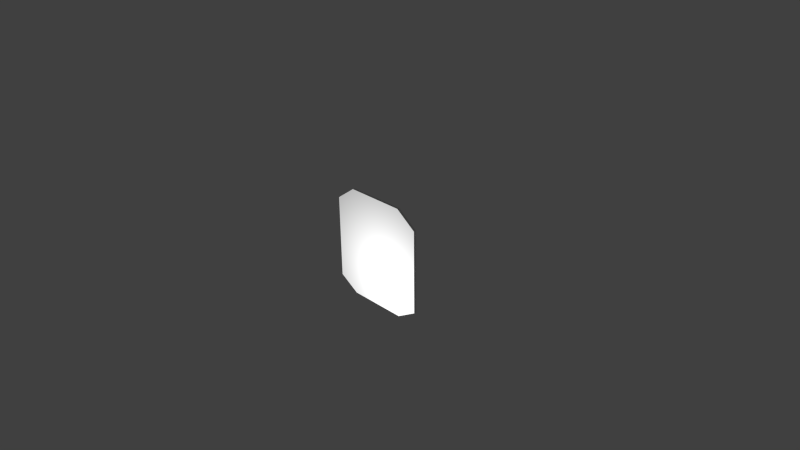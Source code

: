 # Source: teabagtag.blend  (saved by Blender 2.76.0; exported with 4.5.12 LTS)
import bpy
from mathutils import Matrix  # noqa: F401  (used for matrix-valued properties, if any)

bpy.ops.wm.read_factory_settings(use_empty=True)
scene = bpy.context.scene
scene.name = 'Scene'

# ---- collections
col_collection_1 = bpy.data.collections.new('Collection 1'); scene.collection.children.link(col_collection_1)

# ---- materials (node trees are filled in below, after node groups)
mat_material = bpy.data.materials.new('Material')
mat_material.alpha_threshold = 0.0
mat_material.use_transparent_shadow = False
mat_material.roughness = 0.5
mat_material.line_color = (0.0, 0.0, 0.0, 1.0)

# ---- material node trees

# ---- world
world_world = bpy.data.worlds.new('World'); scene.world = world_world
world_world.color = (0.05088, 0.05088, 0.05088)
world_world.use_sun_shadow = False
world_world.sun_shadow_jitter_overblur = 0.0
world_world.cycles.sampling_method = 'MANUAL'
world_world.cycles.sample_map_resolution = 256

# ---- cameras
cam_camera = bpy.data.cameras.new('Camera')
cam_camera.clip_end = 100.0
cam_camera.lens = 35.0
cam_camera.sensor_width = 32.0
cam_camera.sensor_height = 18.0
cam_camera.ortho_scale = 7.314
cam_camera.dof.focus_distance = 0.0
cam_camera.dof.aperture_fstop = 128.0

# ---- lights
light_lamp = bpy.data.lights.new('Lamp', 'POINT')
light_lamp.transmission_factor = 0.0
light_lamp.cutoff_distance = 30.0
light_lamp.energy = 100.0
light_lamp.shadow_buffer_clip_start = 1.001
light_lamp.shadow_soft_size = 0.1
light_lamp.shadow_maximum_resolution = 0.006
light_lamp.use_absolute_resolution = True
light_lamp.cycles.use_multiple_importance_sampling = False

# ---- meshes
me_cube = bpy.data.meshes.new('Cube')
me_cube.from_pydata([(-0.7055, 0.07341, -0.5962), (-0.7055, 0.03891, -0.5962), (-0.7055, 0.07341, 0.5619), (-0.7055, 0.03891, 0.5619), (-0.4161, 0.03891, -0.7695), (-0.4161, 0.07341, -0.7695), (-0.4161, 0.03891, 0.7695), (-0.4161, 0.07341, 0.7695), (0.0, 0.03891, -0.7695), (0.0, 0.07341, -0.7695), (0.7055, 0.07341, -0.5962), (0.7055, 0.03891, -0.5962), (0.0, 0.03891, 0.7695), (0.0, 0.07341, 0.7695), (0.7055, 0.07341, 0.5619), (0.7055, 0.03891, 0.5619), (0.0, 0.03891, -0.7695), (0.0, 0.07341, -0.7695), (0.0, 0.03891, 0.7695), (0.0, 0.07341, 0.7695), (0.0, 0.05616, -0.7695), (0.4161, 0.03891, -0.7695), (0.4161, 0.07341, -0.7695), (0.0, 0.06478, 0.7695), (0.4161, 0.03891, 0.7695), (0.4161, 0.07341, 0.7695), (0.0, 0.04753, -0.7695), (0.0, 0.06478, 0.7695), (0.0, 0.05616, -0.7695), (0.0, 0.04753, -0.7695), (0.0, 0.06478, 0.7695)], [], [(18, 24, 25, 19, 27), (2, 3, 6, 7), (11, 15, 24, 18, 16, 21), (21, 22, 10, 11), (18, 27, 19, 7, 6), (8, 26, 9, 13, 23, 12), (11, 10, 14, 15), (9, 26, 29, 28, 20, 17, 19, 27, 30, 23, 13), (17, 5, 0, 2, 7, 19), (16, 20, 28, 29, 26, 8, 12, 23, 30, 27, 18), (20, 16, 4, 5, 17), (24, 15, 14, 25), (0, 1, 3, 2), (21, 16, 20, 17, 22), (14, 10, 22, 17, 19, 25), (4, 1, 0, 5), (16, 18, 6, 3, 1, 4)])
_uv = me_cube.uv_layers.new(name='UVMap')
_uv.uv.foreach_set('vector', [1.0, 0.75, 1.0, 0.8974, 0.9881, 0.8974, 0.9881, 0.75, 0.991, 0.75, 0.9881, 0.5, 1.0, 0.5, 1.0, 0.6026, 0.9881, 0.6026, 0.4881, 0.484, 0.4881, 0.0736, 0.5882, 8.449e-08, 0.7321, 4.224e-08, 0.7321, 0.5454, 0.5882, 0.5454, 1.0, 0.1026, 0.9881, 0.1026, 0.9881, 0.0, 1.0, 8.449e-08, 1.0, 0.75, 0.991, 0.75, 0.9881, 0.75, 0.9881, 0.6026, 1.0, 0.6026, 0.9761, 2.112e-08, 0.9791, 2.112e-08, 0.9881, 0.0, 0.9881, 0.5454, 0.9851, 0.5454, 0.9761, 0.5454, 0.01193, 0.9558, 0.0, 0.9558, 2.319e-08, 0.5454, 0.01193, 0.5454, 0.0, 0.0, 0.0, 0.0, 0.0, 0.0, 0.0, 0.0, 0.0, 0.0, 0.0, 0.0, 0.0, 0.0, 0.0, 0.0, 0.0, 0.0, 0.0, 0.0, 0.0, 0.0, 0.244, 0.5454, 0.1001, 0.5454, 2.886e-07, 0.484, 0.0, 0.0736, 0.1001, 8.449e-08, 0.244, 4.224e-08, 0.0, 0.0, 0.0, 0.0, 0.0, 0.0, 0.0, 0.0, 0.0, 0.0, 0.0, 0.0, 0.0, 0.0, 0.0, 0.0, 0.0, 0.0, 0.0, 0.0, 0.0, 0.0, 0.994, 0.25, 1.0, 0.25, 1.0, 0.3974, 0.9881, 0.3974, 0.9881, 0.25, 1.0, 0.8974, 1.0, 1.0, 0.9881, 1.0, 0.9881, 0.8974, 0.02387, 0.9558, 0.01193, 0.9558, 0.01193, 0.5454, 0.02387, 0.5454, 1.0, 0.1026, 1.0, 0.25, 0.994, 0.25, 0.9881, 0.25, 0.9881, 0.1026, 0.4881, 0.0736, 0.4881, 0.484, 0.388, 0.5454, 0.244, 0.5454, 0.244, 4.224e-08, 0.388, 0.0, 1.0, 0.3974, 1.0, 0.5, 0.9881, 0.5, 0.9881, 0.3974, 0.7321, 0.5454, 0.7321, 4.224e-08, 0.876, 0.0, 0.9761, 0.0736, 0.9761, 0.484, 0.876, 0.5454])
me_cube.materials.append(mat_material)
me_cube.use_remesh_preserve_volume = False
me_cube.use_remesh_preserve_attributes = False
me_cube.use_mirror_vertex_groups = False
me_cube.update()

# ---- objects
ob_cube = bpy.data.objects.new('Cube', me_cube)
ob_lamp = bpy.data.objects.new('Lamp', light_lamp)
ob_camera = bpy.data.objects.new('Camera', cam_camera)

# ---- transforms, parenting, visibility, modifiers, constraints
ob_cube.location = (0.0, 0.0, 0.0)
ob_cube.lock_rotations_4d = False
ob_cube.empty_display_type = 'ARROWS'
ob_cube.lineart.crease_threshold = 0.0
ob_lamp.location = (0.2497, -1.181, -0.316)
ob_lamp.rotation_euler = (0.6503, 0.05522, 1.866)
ob_lamp.lock_rotations_4d = False
ob_lamp.empty_display_type = 'ARROWS'
ob_lamp.color = (0.0, 0.0, 0.0, 0.0)
ob_lamp.lineart.crease_threshold = 0.0
ob_camera.location = (7.481, -6.508, 5.344)
ob_camera.rotation_euler = (1.109, 0.01082, 0.8149)
ob_camera.lock_rotations_4d = False
ob_camera.empty_display_type = 'ARROWS'
ob_camera.color = (0.0, 0.0, 0.0, 0.0)
ob_camera.display_type = 'WIRE'
ob_camera.lineart.crease_threshold = 0.0

# ---- collection membership
col_collection_1.objects.link(ob_cube)
col_collection_1.objects.link(ob_lamp)
col_collection_1.objects.link(ob_camera)

# ---- scene / render settings (as saved in the file)
scene.camera = ob_camera
scene.frame_start = 1; scene.frame_end = 250; scene.frame_set(1)
scene.render.engine = 'BLENDER_EEVEE_NEXT'
scene.render.resolution_percentage = 50
scene.render.dither_intensity = 0.0
scene.cycles.use_denoising = False
scene.cycles.samples = 10
scene.cycles.sampling_pattern = 'TABULATED_SOBOL'
scene.cycles.light_sampling_threshold = 0.0
scene.cycles.use_adaptive_sampling = False
scene.cycles.use_light_tree = False
scene.cycles.blur_glossy = 0.0
scene.cycles.pixel_filter_type = 'GAUSSIAN'
scene.cycles.sample_clamp_indirect = 0.0
scene.view_settings.view_transform = 'Standard'
bpy.context.view_layer.update()
